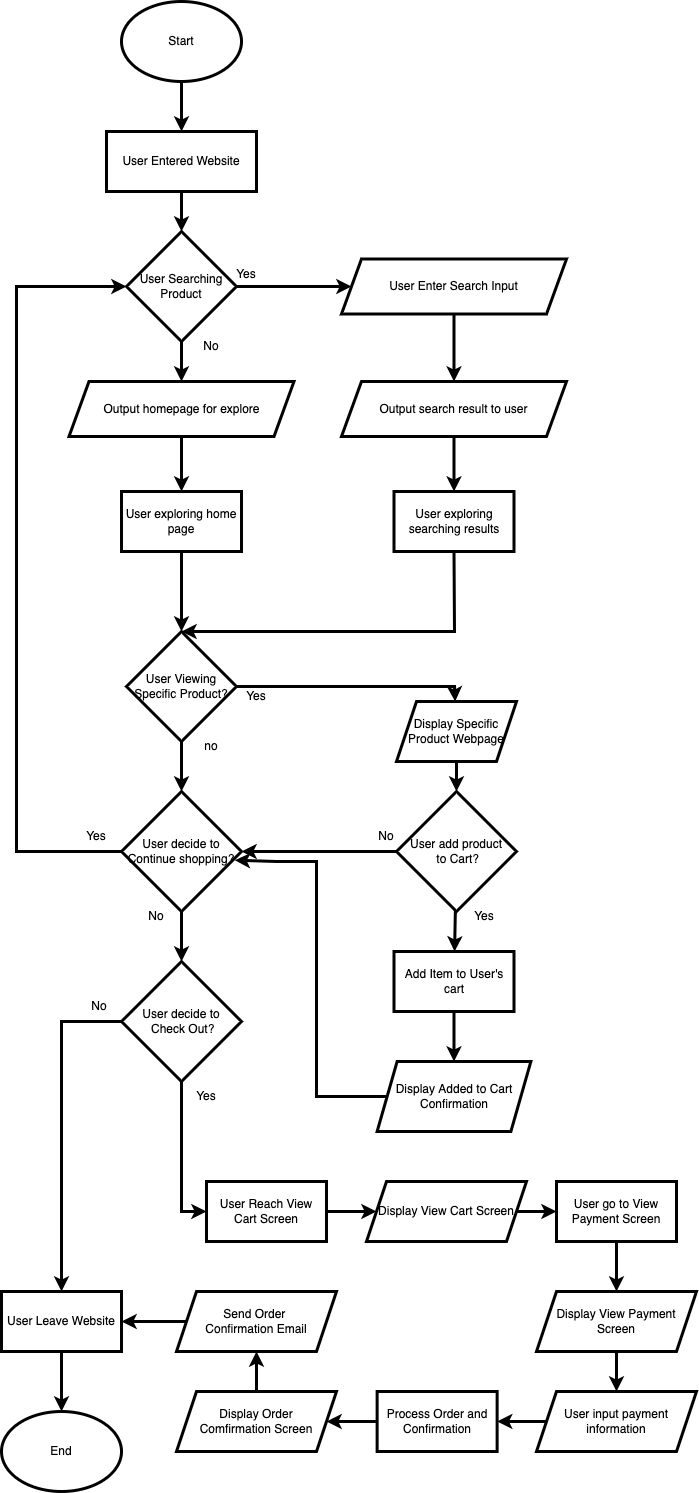

The diagram above was exported from draw.io. Its source (the exported page's mxGraphModel, read from the mxfile embedded in the PNG):
<mxGraphModel dx="688" dy="475" grid="1" gridSize="10" guides="1" tooltips="1" connect="1" arrows="1" fold="1" page="1" pageScale="1" pageWidth="850" pageHeight="1100" background="#ffffff" math="0" shadow="0">
  <root>
    <mxCell id="0" />
    <mxCell id="1" parent="0" />
    <mxCell id="23" value="" style="edgeStyle=none;html=1;rounded=0;strokeWidth=3;shadow=0;" edge="1" parent="1" source="2" target="3">
      <mxGeometry relative="1" as="geometry" />
    </mxCell>
    <mxCell id="2" value="Start" style="ellipse;whiteSpace=wrap;html=1;rounded=0;strokeWidth=3;shadow=0;" vertex="1" parent="1">
      <mxGeometry x="145" y="60" width="120" height="80" as="geometry" />
    </mxCell>
    <mxCell id="17" value="" style="edgeStyle=none;html=1;rounded=0;strokeWidth=3;shadow=0;" edge="1" parent="1" source="3" target="4">
      <mxGeometry relative="1" as="geometry" />
    </mxCell>
    <mxCell id="3" value="User Entered Website" style="rounded=0;whiteSpace=wrap;html=1;strokeWidth=3;shadow=0;" vertex="1" parent="1">
      <mxGeometry x="130" y="190" width="150" height="60" as="geometry" />
    </mxCell>
    <mxCell id="16" value="" style="edgeStyle=none;html=1;rounded=0;strokeWidth=3;shadow=0;" edge="1" parent="1" source="4" target="9">
      <mxGeometry relative="1" as="geometry" />
    </mxCell>
    <mxCell id="18" value="" style="edgeStyle=none;html=1;rounded=0;strokeWidth=3;shadow=0;" edge="1" parent="1" source="4" target="13">
      <mxGeometry relative="1" as="geometry" />
    </mxCell>
    <mxCell id="4" value="User Searching Product" style="rhombus;whiteSpace=wrap;html=1;rounded=0;strokeWidth=3;shadow=0;" vertex="1" parent="1">
      <mxGeometry x="150" y="290" width="110" height="110" as="geometry" />
    </mxCell>
    <mxCell id="22" value="" style="edgeStyle=none;html=1;rounded=0;strokeWidth=3;shadow=0;" edge="1" parent="1" source="6" target="14">
      <mxGeometry relative="1" as="geometry" />
    </mxCell>
    <mxCell id="6" value="User exploring home page" style="rounded=0;whiteSpace=wrap;html=1;strokeWidth=3;shadow=0;" vertex="1" parent="1">
      <mxGeometry x="145" y="550" width="120" height="60" as="geometry" />
    </mxCell>
    <mxCell id="19" value="" style="edgeStyle=none;html=1;rounded=0;strokeWidth=3;shadow=0;" edge="1" parent="1" source="9" target="11">
      <mxGeometry relative="1" as="geometry" />
    </mxCell>
    <mxCell id="9" value="User Enter Search Input" style="shape=parallelogram;perimeter=parallelogramPerimeter;whiteSpace=wrap;html=1;fixedSize=1;rounded=0;strokeWidth=3;shadow=0;" vertex="1" parent="1">
      <mxGeometry x="365" y="317.5" width="225" height="55" as="geometry" />
    </mxCell>
    <mxCell id="25" style="edgeStyle=none;html=1;exitX=0.5;exitY=1;exitDx=0;exitDy=0;entryX=0.5;entryY=0;entryDx=0;entryDy=0;rounded=0;strokeWidth=3;shadow=0;" edge="1" parent="1" source="10" target="14">
      <mxGeometry relative="1" as="geometry">
        <Array as="points">
          <mxPoint x="478" y="690" />
        </Array>
      </mxGeometry>
    </mxCell>
    <mxCell id="10" value="User exploring searching results" style="rounded=0;whiteSpace=wrap;html=1;strokeWidth=3;shadow=0;" vertex="1" parent="1">
      <mxGeometry x="417.5" y="550" width="120" height="60" as="geometry" />
    </mxCell>
    <mxCell id="20" value="" style="edgeStyle=none;html=1;rounded=0;strokeWidth=3;shadow=0;" edge="1" parent="1" source="11" target="10">
      <mxGeometry relative="1" as="geometry" />
    </mxCell>
    <mxCell id="11" value="Output search result to user" style="shape=parallelogram;perimeter=parallelogramPerimeter;whiteSpace=wrap;html=1;fixedSize=1;rounded=0;strokeWidth=3;shadow=0;" vertex="1" parent="1">
      <mxGeometry x="365" y="440" width="225" height="55" as="geometry" />
    </mxCell>
    <mxCell id="21" value="" style="edgeStyle=none;html=1;rounded=0;strokeWidth=3;shadow=0;" edge="1" parent="1" source="13" target="6">
      <mxGeometry relative="1" as="geometry" />
    </mxCell>
    <mxCell id="13" value="Output homepage for explore" style="shape=parallelogram;perimeter=parallelogramPerimeter;whiteSpace=wrap;html=1;fixedSize=1;rounded=0;strokeWidth=3;shadow=0;" vertex="1" parent="1">
      <mxGeometry x="92.5" y="440" width="225" height="55" as="geometry" />
    </mxCell>
    <mxCell id="24" value="" style="edgeStyle=none;html=1;entryX=0.5;entryY=0;entryDx=0;entryDy=0;rounded=0;strokeWidth=3;shadow=0;" edge="1" parent="1" source="14" target="30">
      <mxGeometry relative="1" as="geometry">
        <mxPoint x="205" y="810" as="targetPoint" />
      </mxGeometry>
    </mxCell>
    <mxCell id="38" style="edgeStyle=none;html=1;exitX=1;exitY=0.5;exitDx=0;exitDy=0;rounded=0;strokeWidth=3;shadow=0;" edge="1" parent="1" source="14" target="43">
      <mxGeometry relative="1" as="geometry">
        <mxPoint x="477.5" y="760" as="targetPoint" />
        <Array as="points">
          <mxPoint x="478" y="745" />
        </Array>
      </mxGeometry>
    </mxCell>
    <mxCell id="14" value="User Viewing Specific Product?" style="rhombus;whiteSpace=wrap;html=1;rounded=0;strokeWidth=3;shadow=0;" vertex="1" parent="1">
      <mxGeometry x="150" y="690" width="110" height="110" as="geometry" />
    </mxCell>
    <mxCell id="26" value="Yes" style="text;html=1;strokeColor=none;fillColor=none;align=center;verticalAlign=middle;whiteSpace=wrap;rounded=0;strokeWidth=3;shadow=0;" vertex="1" parent="1">
      <mxGeometry x="240" y="317.5" width="60" height="30" as="geometry" />
    </mxCell>
    <mxCell id="27" value="No" style="text;html=1;strokeColor=none;fillColor=none;align=center;verticalAlign=middle;whiteSpace=wrap;rounded=0;strokeWidth=3;shadow=0;" vertex="1" parent="1">
      <mxGeometry x="205" y="390" width="60" height="30" as="geometry" />
    </mxCell>
    <mxCell id="28" value="no" style="text;html=1;strokeColor=none;fillColor=none;align=center;verticalAlign=middle;whiteSpace=wrap;rounded=0;strokeWidth=3;shadow=0;" vertex="1" parent="1">
      <mxGeometry x="205" y="790" width="60" height="30" as="geometry" />
    </mxCell>
    <mxCell id="31" style="edgeStyle=none;html=1;exitX=0;exitY=0.5;exitDx=0;exitDy=0;entryX=0;entryY=0.5;entryDx=0;entryDy=0;rounded=0;strokeWidth=3;shadow=0;" edge="1" parent="1" source="30" target="4">
      <mxGeometry relative="1" as="geometry">
        <mxPoint x="140" y="330" as="targetPoint" />
        <Array as="points">
          <mxPoint x="40" y="910" />
          <mxPoint x="40" y="345" />
        </Array>
      </mxGeometry>
    </mxCell>
    <mxCell id="55" value="" style="edgeStyle=none;html=1;rounded=0;strokeWidth=3;shadow=0;" edge="1" parent="1" source="30" target="54">
      <mxGeometry relative="1" as="geometry" />
    </mxCell>
    <mxCell id="30" value="User decide to Continue shopping?" style="rhombus;whiteSpace=wrap;html=1;rounded=0;strokeWidth=3;shadow=0;" vertex="1" parent="1">
      <mxGeometry x="145" y="850" width="120" height="120" as="geometry" />
    </mxCell>
    <mxCell id="33" value="Yes" style="text;html=1;strokeColor=none;fillColor=none;align=center;verticalAlign=middle;whiteSpace=wrap;rounded=0;strokeWidth=3;shadow=0;" vertex="1" parent="1">
      <mxGeometry x="90" y="880" width="60" height="30" as="geometry" />
    </mxCell>
    <mxCell id="34" value="Yes" style="text;html=1;strokeColor=none;fillColor=none;align=center;verticalAlign=middle;whiteSpace=wrap;rounded=0;strokeWidth=3;shadow=0;" vertex="1" parent="1">
      <mxGeometry x="250" y="740" width="60" height="30" as="geometry" />
    </mxCell>
    <mxCell id="46" value="" style="edgeStyle=none;html=1;rounded=0;strokeWidth=3;shadow=0;" edge="1" parent="1" source="39" target="45">
      <mxGeometry relative="1" as="geometry" />
    </mxCell>
    <mxCell id="50" style="edgeStyle=none;html=1;exitX=0;exitY=0.5;exitDx=0;exitDy=0;entryX=1;entryY=0.5;entryDx=0;entryDy=0;rounded=0;strokeWidth=3;shadow=0;" edge="1" parent="1" source="39" target="30">
      <mxGeometry relative="1" as="geometry" />
    </mxCell>
    <mxCell id="39" value="User add product&lt;br&gt;&amp;nbsp;to Cart?" style="rhombus;whiteSpace=wrap;html=1;rounded=0;strokeWidth=3;shadow=0;" vertex="1" parent="1">
      <mxGeometry x="420" y="850" width="120" height="120" as="geometry" />
    </mxCell>
    <mxCell id="41" value="" style="edgeStyle=none;html=1;rounded=0;strokeWidth=3;shadow=0;" edge="1" parent="1" target="39">
      <mxGeometry relative="1" as="geometry">
        <mxPoint x="480" y="820" as="sourcePoint" />
      </mxGeometry>
    </mxCell>
    <mxCell id="43" value="&lt;span&gt;Display Specific Product Webpage&lt;/span&gt;" style="shape=parallelogram;perimeter=parallelogramPerimeter;whiteSpace=wrap;html=1;fixedSize=1;rounded=0;strokeWidth=3;shadow=0;" vertex="1" parent="1">
      <mxGeometry x="420" y="760" width="120" height="60" as="geometry" />
    </mxCell>
    <mxCell id="48" style="edgeStyle=none;html=1;exitX=0;exitY=0.5;exitDx=0;exitDy=0;entryX=0.945;entryY=0.573;entryDx=0;entryDy=0;entryPerimeter=0;rounded=0;strokeWidth=3;shadow=0;" edge="1" parent="1" source="44" target="30">
      <mxGeometry relative="1" as="geometry">
        <mxPoint x="270" y="910" as="targetPoint" />
        <Array as="points">
          <mxPoint x="340" y="1155" />
          <mxPoint x="340" y="920" />
          <mxPoint x="300" y="920" />
        </Array>
      </mxGeometry>
    </mxCell>
    <mxCell id="44" value="Display Added to Cart Confirmation" style="shape=parallelogram;perimeter=parallelogramPerimeter;whiteSpace=wrap;html=1;fixedSize=1;rounded=0;strokeWidth=3;shadow=0;" vertex="1" parent="1">
      <mxGeometry x="400.63" y="1120" width="153.75" height="70" as="geometry" />
    </mxCell>
    <mxCell id="47" value="" style="edgeStyle=none;html=1;rounded=0;strokeWidth=3;shadow=0;" edge="1" parent="1" source="45" target="44">
      <mxGeometry relative="1" as="geometry" />
    </mxCell>
    <mxCell id="45" value="Add Item to User's cart" style="rounded=0;whiteSpace=wrap;html=1;strokeWidth=3;shadow=0;" vertex="1" parent="1">
      <mxGeometry x="417.5" y="1010" width="120" height="60" as="geometry" />
    </mxCell>
    <mxCell id="51" value="Yes" style="text;html=1;strokeColor=none;fillColor=none;align=center;verticalAlign=middle;whiteSpace=wrap;rounded=0;strokeWidth=3;shadow=0;" vertex="1" parent="1">
      <mxGeometry x="477.5" y="960" width="60" height="30" as="geometry" />
    </mxCell>
    <mxCell id="52" value="No" style="text;html=1;strokeColor=none;fillColor=none;align=center;verticalAlign=middle;whiteSpace=wrap;rounded=0;strokeWidth=3;shadow=0;" vertex="1" parent="1">
      <mxGeometry x="380" y="880" width="60" height="30" as="geometry" />
    </mxCell>
    <mxCell id="53" value="No" style="text;html=1;strokeColor=none;fillColor=none;align=center;verticalAlign=middle;whiteSpace=wrap;rounded=0;strokeWidth=3;shadow=0;" vertex="1" parent="1">
      <mxGeometry x="150" y="960" width="60" height="30" as="geometry" />
    </mxCell>
    <mxCell id="58" style="edgeStyle=none;html=1;exitX=0;exitY=0.5;exitDx=0;exitDy=0;entryX=0.5;entryY=0;entryDx=0;entryDy=0;rounded=0;strokeWidth=3;shadow=0;" edge="1" parent="1" source="54" target="60">
      <mxGeometry relative="1" as="geometry">
        <mxPoint x="80" y="1332.857142857143" as="targetPoint" />
        <Array as="points">
          <mxPoint x="85" y="1080" />
        </Array>
      </mxGeometry>
    </mxCell>
    <mxCell id="64" style="edgeStyle=none;html=1;entryX=0;entryY=0.5;entryDx=0;entryDy=0;rounded=0;strokeWidth=3;shadow=0;" edge="1" parent="1" source="54" target="78">
      <mxGeometry relative="1" as="geometry">
        <Array as="points">
          <mxPoint x="205" y="1270" />
        </Array>
      </mxGeometry>
    </mxCell>
    <mxCell id="54" value="User decide to&lt;br&gt;&amp;nbsp;Check Out?" style="rhombus;whiteSpace=wrap;html=1;rounded=0;strokeWidth=3;shadow=0;" vertex="1" parent="1">
      <mxGeometry x="145" y="1020" width="120" height="120" as="geometry" />
    </mxCell>
    <mxCell id="56" value="No" style="text;html=1;strokeColor=none;fillColor=none;align=center;verticalAlign=middle;whiteSpace=wrap;rounded=0;strokeWidth=3;shadow=0;" vertex="1" parent="1">
      <mxGeometry x="92.5" y="1050" width="60" height="30" as="geometry" />
    </mxCell>
    <mxCell id="59" value="End" style="ellipse;whiteSpace=wrap;html=1;rounded=0;strokeWidth=3;shadow=0;" vertex="1" parent="1">
      <mxGeometry x="25" y="1470" width="120" height="80" as="geometry" />
    </mxCell>
    <mxCell id="61" value="" style="edgeStyle=none;html=1;rounded=0;strokeWidth=3;shadow=0;" edge="1" parent="1" source="60" target="59">
      <mxGeometry relative="1" as="geometry" />
    </mxCell>
    <mxCell id="60" value="User Leave Website" style="rounded=0;whiteSpace=wrap;html=1;strokeWidth=3;shadow=0;" vertex="1" parent="1">
      <mxGeometry x="25" y="1350" width="120" height="60" as="geometry" />
    </mxCell>
    <mxCell id="62" value="Yes" style="text;html=1;strokeColor=none;fillColor=none;align=center;verticalAlign=middle;whiteSpace=wrap;rounded=0;strokeWidth=3;shadow=0;" vertex="1" parent="1">
      <mxGeometry x="200" y="1140" width="60" height="30" as="geometry" />
    </mxCell>
    <mxCell id="77" style="edgeStyle=none;html=1;exitX=1;exitY=0.5;exitDx=0;exitDy=0;entryX=0;entryY=0.5;entryDx=0;entryDy=0;rounded=0;strokeWidth=3;shadow=0;" edge="1" parent="1" source="63" target="65">
      <mxGeometry relative="1" as="geometry" />
    </mxCell>
    <mxCell id="63" value="Display View Cart Screen" style="shape=parallelogram;perimeter=parallelogramPerimeter;whiteSpace=wrap;html=1;fixedSize=1;rounded=0;strokeWidth=3;shadow=0;" vertex="1" parent="1">
      <mxGeometry x="390" y="1240" width="160" height="60" as="geometry" />
    </mxCell>
    <mxCell id="68" value="" style="edgeStyle=none;html=1;rounded=0;strokeWidth=3;shadow=0;" edge="1" parent="1" source="65" target="66">
      <mxGeometry relative="1" as="geometry" />
    </mxCell>
    <mxCell id="65" value="User go to View Payment Screen" style="rounded=0;whiteSpace=wrap;html=1;strokeWidth=3;shadow=0;" vertex="1" parent="1">
      <mxGeometry x="580" y="1240" width="120" height="60" as="geometry" />
    </mxCell>
    <mxCell id="69" value="" style="edgeStyle=none;html=1;rounded=0;strokeWidth=3;shadow=0;" edge="1" parent="1" source="66" target="67">
      <mxGeometry relative="1" as="geometry" />
    </mxCell>
    <mxCell id="66" value="Display View Payment Screen" style="shape=parallelogram;perimeter=parallelogramPerimeter;whiteSpace=wrap;html=1;fixedSize=1;rounded=0;strokeWidth=3;shadow=0;" vertex="1" parent="1">
      <mxGeometry x="560" y="1350" width="160" height="60" as="geometry" />
    </mxCell>
    <mxCell id="74" value="" style="edgeStyle=none;html=1;rounded=0;strokeWidth=3;shadow=0;" edge="1" parent="1" source="67" target="70">
      <mxGeometry relative="1" as="geometry" />
    </mxCell>
    <mxCell id="67" value="User input payment information" style="shape=parallelogram;perimeter=parallelogramPerimeter;whiteSpace=wrap;html=1;fixedSize=1;rounded=0;strokeWidth=3;shadow=0;" vertex="1" parent="1">
      <mxGeometry x="560" y="1450" width="160" height="60" as="geometry" />
    </mxCell>
    <mxCell id="75" value="" style="edgeStyle=none;html=1;rounded=0;strokeWidth=3;shadow=0;" edge="1" parent="1" source="70" target="71">
      <mxGeometry relative="1" as="geometry" />
    </mxCell>
    <mxCell id="70" value="Process Order and Confirmation" style="rounded=0;whiteSpace=wrap;html=1;strokeWidth=3;shadow=0;" vertex="1" parent="1">
      <mxGeometry x="400.63" y="1450" width="120" height="60" as="geometry" />
    </mxCell>
    <mxCell id="76" value="" style="edgeStyle=none;html=1;rounded=0;strokeWidth=3;shadow=0;" edge="1" parent="1" source="71" target="72">
      <mxGeometry relative="1" as="geometry" />
    </mxCell>
    <mxCell id="71" value="Display Order&lt;br&gt;Comfirmation Screen" style="shape=parallelogram;perimeter=parallelogramPerimeter;whiteSpace=wrap;html=1;fixedSize=1;rounded=0;strokeWidth=3;shadow=0;" vertex="1" parent="1">
      <mxGeometry x="200" y="1450" width="160" height="60" as="geometry" />
    </mxCell>
    <mxCell id="73" value="" style="edgeStyle=none;html=1;rounded=0;strokeWidth=3;shadow=0;" edge="1" parent="1" source="72" target="60">
      <mxGeometry relative="1" as="geometry" />
    </mxCell>
    <mxCell id="72" value="Send Order &lt;br&gt;Confirmation Email" style="shape=parallelogram;perimeter=parallelogramPerimeter;whiteSpace=wrap;html=1;fixedSize=1;rounded=0;strokeWidth=3;shadow=0;" vertex="1" parent="1">
      <mxGeometry x="200" y="1350" width="160" height="60" as="geometry" />
    </mxCell>
    <mxCell id="79" value="" style="edgeStyle=none;html=1;rounded=0;strokeWidth=3;shadow=0;" edge="1" parent="1" source="78" target="63">
      <mxGeometry relative="1" as="geometry" />
    </mxCell>
    <mxCell id="78" value="User Reach View Cart Screen" style="rounded=0;whiteSpace=wrap;html=1;strokeWidth=3;shadow=0;" vertex="1" parent="1">
      <mxGeometry x="230" y="1240" width="120" height="60" as="geometry" />
    </mxCell>
  </root>
</mxGraphModel>